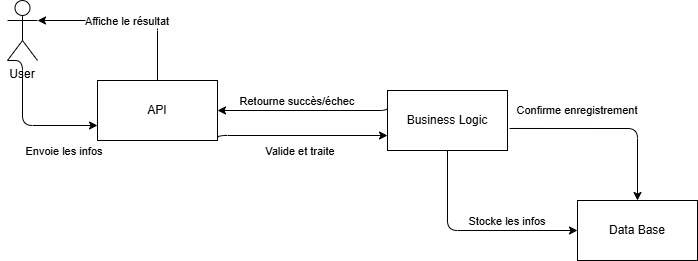

The diagram above was exported from draw.io. Its source (the exported page's mxGraphModel, read from the mxfile embedded in the PNG):
<mxGraphModel dx="794" dy="446" grid="1" gridSize="10" guides="1" tooltips="1" connect="1" arrows="1" fold="1" page="1" pageScale="1" pageWidth="827" pageHeight="1169" math="0" shadow="0">
  <root>
    <mxCell id="0" />
    <mxCell id="1" parent="0" />
    <mxCell id="YkMm1X7bLmazP7e2DTeG-89" value="User" style="shape=umlActor;verticalLabelPosition=bottom;verticalAlign=top;" vertex="1" parent="1">
      <mxGeometry x="60" y="150" width="30" height="60" as="geometry" />
    </mxCell>
    <mxCell id="YkMm1X7bLmazP7e2DTeG-90" value="Envoie les infos" style="edgeStyle=orthogonalEdgeStyle;rounded=1;orthogonalLoop=1;entryX=0;entryY=0.75;entryDx=0;entryDy=0;exitX=0;exitY=1;exitDx=0;exitDy=0;exitPerimeter=0;" edge="1" parent="1" source="YkMm1X7bLmazP7e2DTeG-89" target="YkMm1X7bLmazP7e2DTeG-96">
      <mxGeometry x="0.569" y="-25" relative="1" as="geometry">
        <mxPoint y="260" as="sourcePoint" />
        <mxPoint x="-30" y="330" as="targetPoint" />
        <Array as="points">
          <mxPoint x="75" y="210" />
          <mxPoint x="75" y="275" />
        </Array>
        <mxPoint as="offset" />
      </mxGeometry>
    </mxCell>
    <mxCell id="YkMm1X7bLmazP7e2DTeG-91" value="Valide et traite" style="edgeStyle=orthogonalEdgeStyle;rounded=1;orthogonalLoop=1;entryX=0;entryY=0.75;entryDx=0;entryDy=0;exitX=1;exitY=1;exitDx=0;exitDy=0;" edge="1" parent="1" source="YkMm1X7bLmazP7e2DTeG-96" target="YkMm1X7bLmazP7e2DTeG-97">
      <mxGeometry y="-15" relative="1" as="geometry">
        <mxPoint x="280" y="285" as="sourcePoint" />
        <mxPoint x="430" y="300" as="targetPoint" />
        <Array as="points">
          <mxPoint x="270" y="285" />
        </Array>
        <mxPoint as="offset" />
      </mxGeometry>
    </mxCell>
    <mxCell id="YkMm1X7bLmazP7e2DTeG-92" value="Stocke les infos" style="edgeStyle=orthogonalEdgeStyle;rounded=1;orthogonalLoop=1;exitX=0.5;exitY=1;exitDx=0;exitDy=0;entryX=0;entryY=0.5;entryDx=0;entryDy=0;" edge="1" parent="1" source="YkMm1X7bLmazP7e2DTeG-97" target="YkMm1X7bLmazP7e2DTeG-98">
      <mxGeometry x="0.3333" y="10" relative="1" as="geometry">
        <mxPoint x="389.9999999999999" y="360" as="sourcePoint" />
        <mxPoint x="528.64" y="446.64" as="targetPoint" />
        <mxPoint as="offset" />
      </mxGeometry>
    </mxCell>
    <mxCell id="YkMm1X7bLmazP7e2DTeG-93" value="Confirme enregistrement" style="edgeStyle=orthogonalEdgeStyle;rounded=1;orthogonalLoop=1;exitX=1.017;exitY=0.633;exitDx=0;exitDy=0;entryX=0.5;entryY=0;entryDx=0;entryDy=0;exitPerimeter=0;" edge="1" parent="1" source="YkMm1X7bLmazP7e2DTeG-97" target="YkMm1X7bLmazP7e2DTeG-98">
      <mxGeometry x="-0.3203" y="18" relative="1" as="geometry">
        <mxPoint x="770.04" y="240" as="sourcePoint" />
        <mxPoint x="650" y="160" as="targetPoint" />
        <Array as="points">
          <mxPoint x="690" y="278" />
        </Array>
        <mxPoint as="offset" />
      </mxGeometry>
    </mxCell>
    <mxCell id="YkMm1X7bLmazP7e2DTeG-94" value="Retourne succès/échec" style="edgeStyle=orthogonalEdgeStyle;rounded=1;orthogonalLoop=1;entryX=1;entryY=0.5;entryDx=0;entryDy=0;exitX=0;exitY=0.25;exitDx=0;exitDy=0;" edge="1" parent="1" source="YkMm1X7bLmazP7e2DTeG-97" target="YkMm1X7bLmazP7e2DTeG-96">
      <mxGeometry x="0.0857" y="-10" relative="1" as="geometry">
        <mxPoint x="350" y="350" as="sourcePoint" />
        <mxPoint x="260" y="360" as="targetPoint" />
        <Array as="points">
          <mxPoint x="440" y="260" />
        </Array>
        <mxPoint as="offset" />
      </mxGeometry>
    </mxCell>
    <mxCell id="YkMm1X7bLmazP7e2DTeG-95" value="Affiche le résultat" style="edgeStyle=orthogonalEdgeStyle;rounded=1;orthogonalLoop=1;exitX=0.5;exitY=0;exitDx=0;exitDy=0;entryX=1;entryY=0.3333333333333333;entryDx=0;entryDy=0;entryPerimeter=0;" edge="1" parent="1" source="YkMm1X7bLmazP7e2DTeG-96" target="YkMm1X7bLmazP7e2DTeG-89">
      <mxGeometry relative="1" as="geometry">
        <mxPoint x="100" y="210" as="targetPoint" />
      </mxGeometry>
    </mxCell>
    <mxCell id="YkMm1X7bLmazP7e2DTeG-96" value="API" style="rounded=0;whiteSpace=wrap;html=1;" vertex="1" parent="1">
      <mxGeometry x="150" y="230" width="120" height="60" as="geometry" />
    </mxCell>
    <mxCell id="YkMm1X7bLmazP7e2DTeG-97" value="Business Logic" style="rounded=0;whiteSpace=wrap;html=1;" vertex="1" parent="1">
      <mxGeometry x="440" y="240" width="120" height="60" as="geometry" />
    </mxCell>
    <mxCell id="YkMm1X7bLmazP7e2DTeG-98" value="Data Base" style="rounded=0;whiteSpace=wrap;html=1;" vertex="1" parent="1">
      <mxGeometry x="630" y="350" width="120" height="60" as="geometry" />
    </mxCell>
  </root>
</mxGraphModel>